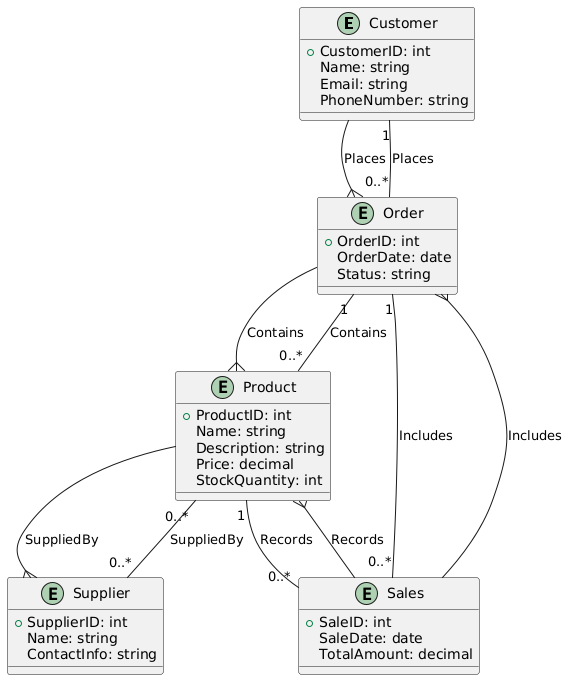

The diagram above was rendered by PlantUML. Its source (embedded in the PNG):
@startuml
' Define the entities
entity "Customer" as customer {
    +CustomerID: int
    Name: string
    Email: string
    PhoneNumber: string
}

entity "Order" as order {
    +OrderID: int
    OrderDate: date
    Status: string
}

entity "Product" as product {
    +ProductID: int
    Name: string
    Description: string
    Price: decimal
    StockQuantity: int
}

entity "Sales" as sales {
    +SaleID: int
    SaleDate: date
    TotalAmount: decimal
}

entity "Supplier" as supplier {
    +SupplierID: int
    Name: string
    ContactInfo: string
}

' Define relationships
customer --{ order : Places
order --{ product : Contains
product --{ supplier : SuppliedBy
sales --{ order : Includes
sales --{ product : Records

' Define cardinality
customer "1" -- "0..*" order : Places
order "1" -- "0..*" product : Contains
product "0..*" -- "0..*" supplier : SuppliedBy
order "1" -- "0..*" sales : Includes
product "1" -- "0..*" sales : Records
@enduml